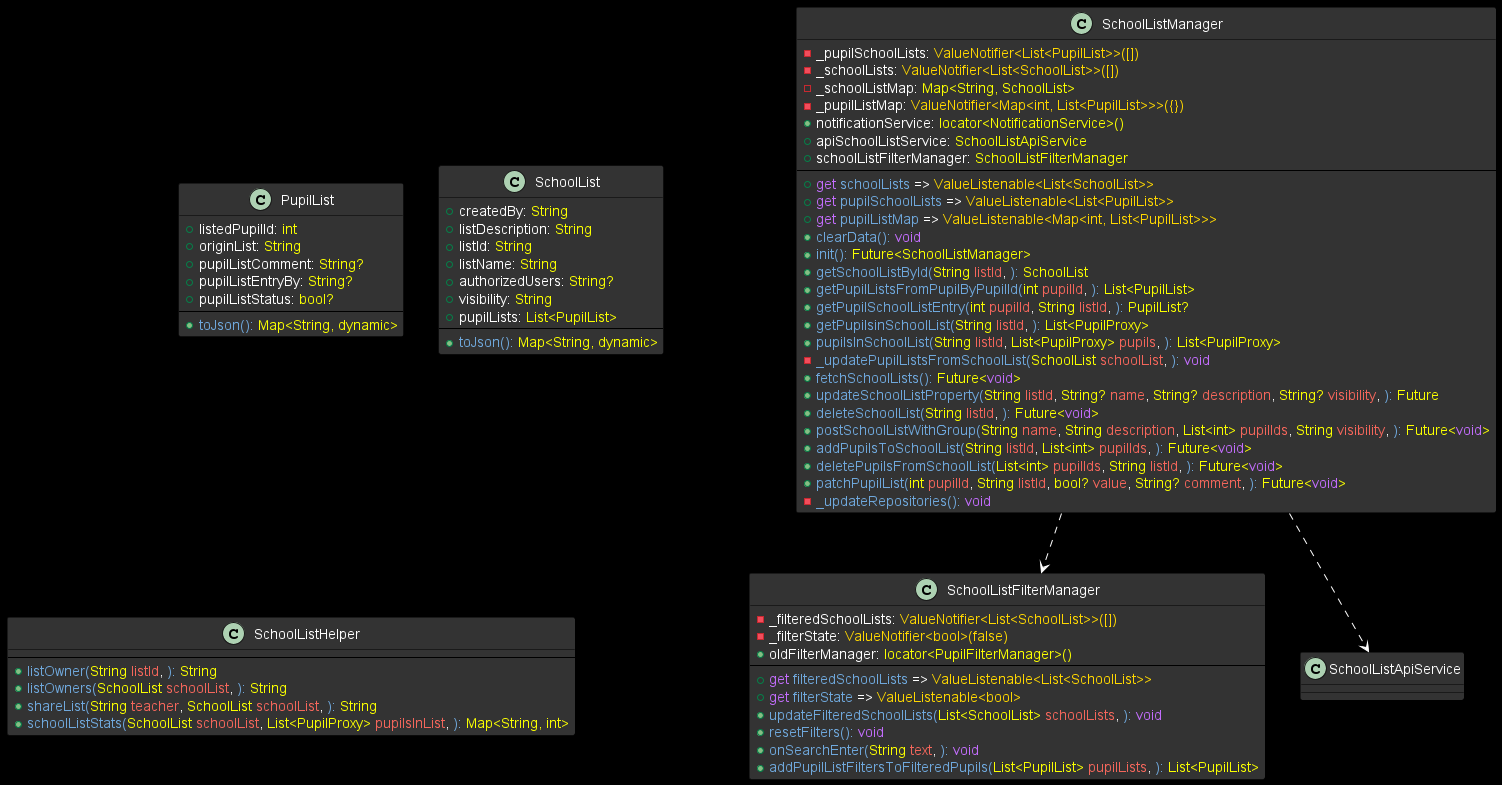

The diagram above was rendered by PlantUML. Its source (embedded in the PNG):
@startuml

skinparam backgroundColor #000000

skinparam {
    ClassStereotypeFontColor #FFD700
    ClassStereotypeFontSize 12
    ClassStereotypeFontStyle bold
}
skinparam class {
    BackgroundColor #333333
    BorderColor #000000
    ArrowColor #FFFFFF
    FontColor #D3D3D3
}
skinparam classAttribute {
    FontColor #D3D3D
}
class SchoolListFilterManager {
-_filteredSchoolLists: <font color=#ffd700>ValueNotifier<List<SchoolList>>([])</font>
-_filterState: <font color=#ffd700>ValueNotifier<bool>(false)</font>
+oldFilterManager: <font color=#faff00>locator<PupilFilterManager>()</font>
---
+<font color=#c36dfd>get</font> <font color=#6fa8dc>filteredSchoolLists</font> => <font color=#ffd700>ValueListenable<List<SchoolList>></font>
+<font color=#c36dfd>get</font> <font color=#6fa8dc>filterState</font> => <font color=#ffd700>ValueListenable<bool></font>
+<font color=#6fa8dc>updateFilteredSchoolLists(</font><font color=#faff00>List<SchoolList></font> <font color=#f4665b>schoolLists</font>, <font color=#6fa8dc>):</font> <font color=#c36dfd>void</font>
+<font color=#6fa8dc>resetFilters(</font><font color=#6fa8dc>):</font> <font color=#c36dfd>void</font>
+<font color=#6fa8dc>onSearchEnter(</font><font color=#faff00>String</font> <font color=#f4665b>text</font>, <font color=#6fa8dc>):</font> <font color=#c36dfd>void</font>
+<font color=#6fa8dc>addPupilListFiltersToFilteredPupils(</font><font color=#faff00>List<PupilList></font> <font color=#f4665b>pupilLists</font>, <font color=#6fa8dc>):</font> <font color=#faff00>List<PupilList></font>
}
class PupilList {
+listedPupilId: <font color=#faff00>int</font>
+originList: <font color=#faff00>String</font>
+pupilListComment: <font color=#faff00>String?</font>
+pupilListEntryBy: <font color=#faff00>String?</font>
+pupilListStatus: <font color=#faff00>bool?</font>
---
+<font color=#6fa8dc>toJson(</font><font color=#6fa8dc>):</font> <font color=#faff00>Map<String, dynamic></font>
}
class SchoolList {
+createdBy: <font color=#faff00>String</font>
+listDescription: <font color=#faff00>String</font>
+listId: <font color=#faff00>String</font>
+listName: <font color=#faff00>String</font>
+authorizedUsers: <font color=#faff00>String?</font>
+visibility: <font color=#faff00>String</font>
+pupilLists: <font color=#faff00>List<PupilList></font>
---
+<font color=#6fa8dc>toJson(</font><font color=#6fa8dc>):</font> <font color=#faff00>Map<String, dynamic></font>
}
class SchoolListHelper {
---
+<font color=#6fa8dc>listOwner(</font><font color=#faff00>String</font> <font color=#f4665b>listId</font>, <font color=#6fa8dc>):</font> <font color=#faff00>String</font>
+<font color=#6fa8dc>listOwners(</font><font color=#faff00>SchoolList</font> <font color=#f4665b>schoolList</font>, <font color=#6fa8dc>):</font> <font color=#faff00>String</font>
+<font color=#6fa8dc>shareList(</font><font color=#faff00>String</font> <font color=#f4665b>teacher</font>, <font color=#faff00>SchoolList</font> <font color=#f4665b>schoolList</font>, <font color=#6fa8dc>):</font> <font color=#faff00>String</font>
+<font color=#6fa8dc>schoolListStats(</font><font color=#faff00>SchoolList</font> <font color=#f4665b>schoolList</font>, <font color=#faff00>List<PupilProxy></font> <font color=#f4665b>pupilsInList</font>, <font color=#6fa8dc>):</font> <font color=#faff00>Map<String, int></font>
}
class SchoolListManager {
-_pupilSchoolLists: <font color=#ffd700>ValueNotifier<List<PupilList>>([])</font>
-_schoolLists: <font color=#ffd700>ValueNotifier<List<SchoolList>>([])</font>
-_schoolListMap: <font color=#faff00>Map<String, SchoolList></font>
-_pupilListMap: <font color=#ffd700>ValueNotifier<Map<int, List<PupilList>>>({})</font>
+notificationService: <font color=#faff00>locator<NotificationService>()</font>
+apiSchoolListService: <font color=#faff00>SchoolListApiService</font>
+schoolListFilterManager: <font color=#faff00>SchoolListFilterManager</font>
---
+<font color=#c36dfd>get</font> <font color=#6fa8dc>schoolLists</font> => <font color=#ffd700>ValueListenable<List<SchoolList>></font>
+<font color=#c36dfd>get</font> <font color=#6fa8dc>pupilSchoolLists</font> => <font color=#ffd700>ValueListenable<List<PupilList>></font>
+<font color=#c36dfd>get</font> <font color=#6fa8dc>pupilListMap</font> => <font color=#ffd700>ValueListenable<Map<int, List<PupilList>>></font>
+<font color=#6fa8dc>clearData(</font><font color=#6fa8dc>):</font> <font color=#c36dfd>void</font>
+<font color=#6fa8dc>init(</font><font color=#6fa8dc>):</font> <font color=#faff00>Future<SchoolListManager></font>
+<font color=#6fa8dc>getSchoolListById(</font><font color=#faff00>String</font> <font color=#f4665b>listId</font>, <font color=#6fa8dc>):</font> <font color=#faff00>SchoolList</font>
+<font color=#6fa8dc>getPupilListsFromPupilByPupilId(</font><font color=#faff00>int</font> <font color=#f4665b>pupilId</font>, <font color=#6fa8dc>):</font> <font color=#faff00>List<PupilList></font>
+<font color=#6fa8dc>getPupilSchoolListEntry(</font><font color=#faff00>int</font> <font color=#f4665b>pupilId</font>, <font color=#faff00>String</font> <font color=#f4665b>listId</font>, <font color=#6fa8dc>):</font> <font color=#faff00>PupilList?</font>
+<font color=#6fa8dc>getPupilsinSchoolList(</font><font color=#faff00>String</font> <font color=#f4665b>listId</font>, <font color=#6fa8dc>):</font> <font color=#faff00>List<PupilProxy></font>
+<font color=#6fa8dc>pupilsInSchoolList(</font><font color=#faff00>String</font> <font color=#f4665b>listId</font>, <font color=#faff00>List<PupilProxy></font> <font color=#f4665b>pupils</font>, <font color=#6fa8dc>):</font> <font color=#faff00>List<PupilProxy></font>
-<font color=#6fa8dc>_updatePupilListsFromSchoolList(</font><font color=#faff00>SchoolList</font> <font color=#f4665b>schoolList</font>, <font color=#6fa8dc>):</font> <font color=#c36dfd>void</font>
+<font color=#6fa8dc>fetchSchoolLists(</font><font color=#6fa8dc>):</font> <font color=#faff00>Future<</font><font color=#c36dfd>void</font><font color=#faff00>></font>
+<font color=#6fa8dc>updateSchoolListProperty(</font><font color=#faff00>String</font> <font color=#f4665b>listId</font>, <font color=#faff00>String?</font> <font color=#f4665b>name</font>, <font color=#faff00>String?</font> <font color=#f4665b>description</font>, <font color=#faff00>String?</font> <font color=#f4665b>visibility</font>, <font color=#6fa8dc>):</font> <font color=#faff00>Future</font>
+<font color=#6fa8dc>deleteSchoolList(</font><font color=#faff00>String</font> <font color=#f4665b>listId</font>, <font color=#6fa8dc>):</font> <font color=#faff00>Future<</font><font color=#c36dfd>void</font><font color=#faff00>></font>
+<font color=#6fa8dc>postSchoolListWithGroup(</font><font color=#faff00>String</font> <font color=#f4665b>name</font>, <font color=#faff00>String</font> <font color=#f4665b>description</font>, <font color=#faff00>List<int></font> <font color=#f4665b>pupilIds</font>, <font color=#faff00>String</font> <font color=#f4665b>visibility</font>, <font color=#6fa8dc>):</font> <font color=#faff00>Future<</font><font color=#c36dfd>void</font><font color=#faff00>></font>
+<font color=#6fa8dc>addPupilsToSchoolList(</font><font color=#faff00>String</font> <font color=#f4665b>listId</font>, <font color=#faff00>List<int></font> <font color=#f4665b>pupilIds</font>, <font color=#6fa8dc>):</font> <font color=#faff00>Future<</font><font color=#c36dfd>void</font><font color=#faff00>></font>
+<font color=#6fa8dc>deletePupilsFromSchoolList(</font><font color=#faff00>List<int></font> <font color=#f4665b>pupilIds</font>, <font color=#faff00>String</font> <font color=#f4665b>listId</font>, <font color=#6fa8dc>):</font> <font color=#faff00>Future<</font><font color=#c36dfd>void</font><font color=#faff00>></font>
+<font color=#6fa8dc>patchPupilList(</font><font color=#faff00>int</font> <font color=#f4665b>pupilId</font>, <font color=#faff00>String</font> <font color=#f4665b>listId</font>, <font color=#faff00>bool?</font> <font color=#f4665b>value</font>, <font color=#faff00>String?</font> <font color=#f4665b>comment</font>, <font color=#6fa8dc>):</font> <font color=#faff00>Future<</font><font color=#c36dfd>void</font><font color=#faff00>></font>
-<font color=#6fa8dc>_updateRepositories(</font><font color=#6fa8dc>):</font> <font color=#c36dfd>void</font>
}
SchoolListManager ..> SchoolListApiService
SchoolListManager ..> SchoolListFilterManager
@enduml